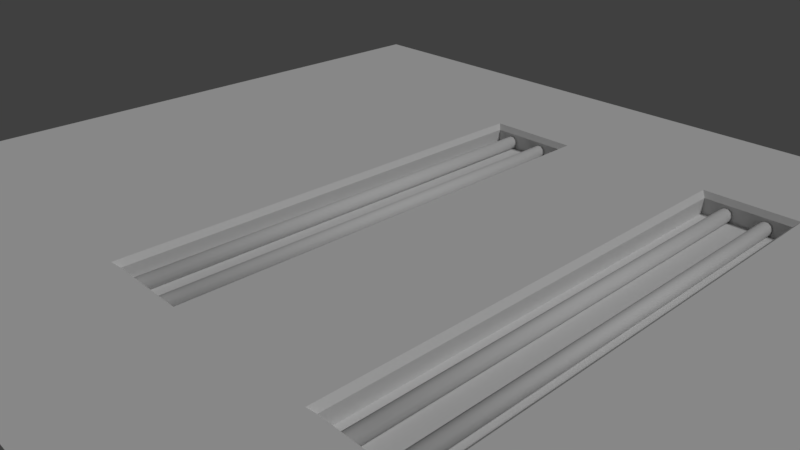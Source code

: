 # Source: Lobby.blend  (saved by Blender 2.79.0; exported with 4.5.12 LTS)
import bpy
from mathutils import Matrix  # noqa: F401  (used for matrix-valued properties, if any)

bpy.ops.wm.read_factory_settings(use_empty=True)
scene = bpy.context.scene
scene.name = 'Scene'

# ---- collections
col_collection_1 = bpy.data.collections.new('Collection 1'); scene.collection.children.link(col_collection_1)

# ---- world
world_world = bpy.data.worlds.new('World'); scene.world = world_world
world_world.color = (0.05088, 0.05088, 0.05088)
world_world.use_sun_shadow = False
world_world.sun_shadow_jitter_overblur = 0.0
world_world.cycles.sampling_method = 'MANUAL'

# ---- cameras
cam_camera = bpy.data.cameras.new('Camera')
cam_camera.clip_end = 100.0
cam_camera.lens = 35.0
cam_camera.sensor_width = 32.0
cam_camera.sensor_height = 18.0
cam_camera.ortho_scale = 7.314
cam_camera.dof.focus_distance = 0.0

# ---- lights
light_lamp = bpy.data.lights.new('Lamp', 'SUN')
light_lamp.transmission_factor = 0.0
light_lamp.cutoff_distance = 30.0
light_lamp.angle = 0.1993
light_lamp.energy = 1.0
light_lamp.shadow_buffer_clip_start = 1.001
light_lamp.shadow_soft_size = 0.1
light_lamp.shadow_cascade_max_distance = 1000.0

# ---- meshes
me_cylinder_003 = bpy.data.meshes.new('Cylinder.003')
me_cylinder_003.from_pydata([(0.0, 0.11, -5.0), (0.0, 0.11, 5.0), (0.05947, 0.09254, -5.0), (0.05947, 0.09254, 5.0), (0.1001, 0.0457, -5.0), (0.1001, 0.0457, 5.0), (0.1089, -0.01565, -5.0), (0.1089, -0.01565, 5.0), (0.08313, -0.07203, -5.0), (0.08313, -0.07203, 5.0), (0.03099, -0.1055, -5.0), (0.03099, -0.1055, 5.0), (-0.03099, -0.1055, -5.0), (-0.03099, -0.1055, 5.0), (-0.08313, -0.07203, -5.0), (-0.08313, -0.07203, 5.0), (-0.1089, -0.01565, -5.0), (-0.1089, -0.01565, 5.0), (-0.1001, 0.0457, -5.0), (-0.1001, 0.0457, 5.0), (-0.05947, 0.09254, -5.0), (-0.05947, 0.09254, 5.0)], [], [(0, 1, 3, 2), (2, 3, 5, 4), (4, 5, 7, 6), (6, 7, 9, 8), (8, 9, 11, 10), (10, 11, 13, 12), (12, 13, 15, 14), (14, 15, 17, 16), (16, 17, 19, 18), (3, 1, 21, 19, 17, 15, 13, 11, 9, 7, 5), (18, 19, 21, 20), (20, 21, 1, 0), (0, 2, 4, 6, 8, 10, 12, 14, 16, 18, 20)])
me_cylinder_003.polygons.foreach_set('use_smooth', [True] * 13)
me_cylinder_003.use_remesh_preserve_volume = False
me_cylinder_003.use_remesh_preserve_attributes = False
me_cylinder_003.use_mirror_vertex_groups = False
me_cylinder_003.update()
me_cylinder_002 = bpy.data.meshes.new('Cylinder.002')
me_cylinder_002.from_pydata([(0.0, 0.11, -5.0), (0.0, 0.11, 5.0), (0.05947, 0.09254, -5.0), (0.05947, 0.09254, 5.0), (0.1001, 0.0457, -5.0), (0.1001, 0.0457, 5.0), (0.1089, -0.01565, -5.0), (0.1089, -0.01565, 5.0), (0.08313, -0.07203, -5.0), (0.08313, -0.07203, 5.0), (0.03099, -0.1055, -5.0), (0.03099, -0.1055, 5.0), (-0.03099, -0.1055, -5.0), (-0.03099, -0.1055, 5.0), (-0.08313, -0.07203, -5.0), (-0.08313, -0.07203, 5.0), (-0.1089, -0.01565, -5.0), (-0.1089, -0.01565, 5.0), (-0.1001, 0.0457, -5.0), (-0.1001, 0.0457, 5.0), (-0.05947, 0.09254, -5.0), (-0.05947, 0.09254, 5.0)], [], [(0, 1, 3, 2), (2, 3, 5, 4), (4, 5, 7, 6), (6, 7, 9, 8), (8, 9, 11, 10), (10, 11, 13, 12), (12, 13, 15, 14), (14, 15, 17, 16), (16, 17, 19, 18), (3, 1, 21, 19, 17, 15, 13, 11, 9, 7, 5), (18, 19, 21, 20), (20, 21, 1, 0), (0, 2, 4, 6, 8, 10, 12, 14, 16, 18, 20)])
me_cylinder_002.polygons.foreach_set('use_smooth', [True] * 13)
me_cylinder_002.use_remesh_preserve_volume = False
me_cylinder_002.use_remesh_preserve_attributes = False
me_cylinder_002.use_mirror_vertex_groups = False
me_cylinder_002.update()
me_cylinder_001 = bpy.data.meshes.new('Cylinder.001')
me_cylinder_001.from_pydata([(0.0, 0.11, -5.0), (0.0, 0.11, 5.0), (0.05947, 0.09254, -5.0), (0.05947, 0.09254, 5.0), (0.1001, 0.0457, -5.0), (0.1001, 0.0457, 5.0), (0.1089, -0.01565, -5.0), (0.1089, -0.01565, 5.0), (0.08313, -0.07203, -5.0), (0.08313, -0.07203, 5.0), (0.03099, -0.1055, -5.0), (0.03099, -0.1055, 5.0), (-0.03099, -0.1055, -5.0), (-0.03099, -0.1055, 5.0), (-0.08313, -0.07203, -5.0), (-0.08313, -0.07203, 5.0), (-0.1089, -0.01565, -5.0), (-0.1089, -0.01565, 5.0), (-0.1001, 0.0457, -5.0), (-0.1001, 0.0457, 5.0), (-0.05947, 0.09254, -5.0), (-0.05947, 0.09254, 5.0)], [], [(0, 1, 3, 2), (2, 3, 5, 4), (4, 5, 7, 6), (6, 7, 9, 8), (8, 9, 11, 10), (10, 11, 13, 12), (12, 13, 15, 14), (14, 15, 17, 16), (16, 17, 19, 18), (3, 1, 21, 19, 17, 15, 13, 11, 9, 7, 5), (18, 19, 21, 20), (20, 21, 1, 0), (0, 2, 4, 6, 8, 10, 12, 14, 16, 18, 20)])
me_cylinder_001.polygons.foreach_set('use_smooth', [True] * 13)
me_cylinder_001.use_remesh_preserve_volume = False
me_cylinder_001.use_remesh_preserve_attributes = False
me_cylinder_001.use_mirror_vertex_groups = False
me_cylinder_001.update()
me_cylinder = bpy.data.meshes.new('Cylinder')
me_cylinder.from_pydata([(0.0, 0.11, -5.0), (0.0, 0.11, 5.0), (0.05947, 0.09254, -5.0), (0.05947, 0.09254, 5.0), (0.1001, 0.0457, -5.0), (0.1001, 0.0457, 5.0), (0.1089, -0.01565, -5.0), (0.1089, -0.01565, 5.0), (0.08313, -0.07203, -5.0), (0.08313, -0.07203, 5.0), (0.03099, -0.1055, -5.0), (0.03099, -0.1055, 5.0), (-0.03099, -0.1055, -5.0), (-0.03099, -0.1055, 5.0), (-0.08313, -0.07203, -5.0), (-0.08313, -0.07203, 5.0), (-0.1089, -0.01565, -5.0), (-0.1089, -0.01565, 5.0), (-0.1001, 0.0457, -5.0), (-0.1001, 0.0457, 5.0), (-0.05947, 0.09254, -5.0), (-0.05947, 0.09254, 5.0)], [], [(0, 1, 3, 2), (2, 3, 5, 4), (4, 5, 7, 6), (6, 7, 9, 8), (8, 9, 11, 10), (10, 11, 13, 12), (12, 13, 15, 14), (14, 15, 17, 16), (16, 17, 19, 18), (3, 1, 21, 19, 17, 15, 13, 11, 9, 7, 5), (18, 19, 21, 20), (20, 21, 1, 0), (0, 2, 4, 6, 8, 10, 12, 14, 16, 18, 20)])
me_cylinder.polygons.foreach_set('use_smooth', [True] * 13)
me_cylinder.use_remesh_preserve_volume = False
me_cylinder.use_remesh_preserve_attributes = False
me_cylinder.use_mirror_vertex_groups = False
me_cylinder.update()
me_plane_001 = bpy.data.meshes.new('Plane.001')
me_plane_001.from_pydata([(-7.31, 7.31, 0.0), (7.31, 7.31, 0.0), (5.981, 7.31, 0.0), (4.652, 7.31, 0.0), (3.323, 7.31, 0.0), (1.994, 7.31, 0.0), (0.6645, 7.31, 0.0), (-0.6645, 7.31, 0.0), (-1.994, 7.31, 0.0), (-3.323, 7.31, 0.0), (-4.652, 7.31, 0.0), (-5.981, 7.31, 0.0), (-7.31, 4.873, 0.0), (-7.31, 2.437, 0.0), (-7.31, 0.0, 0.0), (-7.31, -2.437, 0.0), (-7.31, -4.873, 0.0), (7.31, -4.873, 0.0), (7.31, -2.437, 0.0), (7.31, 0.0, 0.0), (7.31, 2.437, 0.0), (7.31, 4.873, 0.0), (-5.981, -4.873, 0.0), (-5.981, -2.437, 0.0), (-5.981, 0.0, 0.0), (-5.981, 2.437, 0.0), (-5.981, 4.873, 0.0), (-4.652, -4.873, 0.0), (-4.652, -2.437, 0.0), (-4.652, 0.0, 0.0), (-4.652, 2.437, 0.0), (-4.652, 4.873, 0.0), (-3.323, -4.873, 0.0), (-3.323, -2.437, 0.0), (-3.323, 0.0, 0.0), (-3.323, 2.437, 0.0), (-3.323, 4.873, 0.0), (-1.994, -4.873, 0.0), (-0.6645, -4.873, 0.0), (0.6645, -4.873, 0.0), (0.6645, -2.437, 0.0), (0.6645, 0.0, 0.0), (0.6645, 2.437, 0.0), (0.6645, 4.873, 0.0), (1.994, -4.873, 0.0), (3.323, -4.873, 0.0), (4.652, -4.873, 0.0), (4.652, -2.437, 0.0), (4.652, 0.0, 0.0), (4.652, 2.437, 0.0), (4.652, 4.873, 0.0), (5.981, -4.873, 0.0), (5.981, -2.437, 0.0), (5.981, 0.0, 0.0), (5.981, 2.437, 0.0), (5.981, 4.873, 0.0), (-1.994, -2.437, -0.3291), (-1.994, 0.0, -0.3291), (-1.994, 2.437, -0.3291), (-1.994, 4.873, -0.3291), (-0.6645, -2.437, -0.3291), (-0.6645, 0.0, -0.3291), (-0.6645, 2.437, -0.3291), (-0.6645, 4.873, -0.3291), (1.994, -2.437, -0.3291), (1.994, 0.0, -0.3291), (1.994, 2.437, -0.3291), (1.994, 4.873, -0.3291), (3.323, -2.437, -0.3291), (3.323, 0.0, -0.3291), (3.323, 2.437, -0.3291), (3.323, 4.873, -0.3291), (-2.074, -2.517, 0.0), (-1.994, -2.437, -0.08067), (-1.994, 0.0, -0.08067), (-2.074, 0.0, 0.0), (-1.994, 2.437, -0.08067), (-2.074, 2.437, 0.0), (-1.994, 4.873, -0.08067), (-2.074, 4.954, 0.0), (-0.6645, -2.437, -0.08067), (-0.5839, -2.517, 0.0), (-0.5839, 0.0, 0.0), (-0.6645, 0.0, -0.08067), (-0.5839, 2.437, 0.0), (-0.6645, 2.437, -0.08067), (-0.5839, 4.954, 0.0), (-0.6645, 4.873, -0.08067), (1.913, -2.517, 0.0), (1.994, -2.437, -0.08067), (1.994, 0.0, -0.08067), (1.913, 0.0, 0.0), (1.994, 2.437, -0.08067), (1.913, 2.437, 0.0), (1.994, 4.873, -0.08067), (1.913, 4.954, 0.0), (3.323, -2.437, -0.08067), (3.403, -2.517, 0.0), (3.403, 0.0, 0.0), (3.323, 0.0, -0.08067), (3.403, 2.437, 0.0), (3.323, 2.437, -0.08067), (3.403, 4.954, 0.0), (3.323, 4.873, -0.08067)], [], [(55, 21, 1, 2), (12, 26, 11, 0), (26, 31, 10, 11), (31, 36, 9, 10), (87, 78, 59, 63), (36, 79, 8, 9), (39, 44, 88, 40), (103, 94, 67, 71), (43, 95, 5, 6), (50, 55, 2, 3), (46, 51, 52, 47), (47, 52, 53, 48), (48, 53, 54, 49), (49, 54, 55, 50), (96, 99, 69, 68), (99, 101, 70, 69), (101, 103, 71, 70), (102, 50, 3, 4), (40, 88, 91, 41), (97, 47, 48, 98), (81, 40, 41, 82), (38, 39, 40, 81), (90, 89, 64, 65), (89, 96, 68, 64), (94, 92, 66, 67), (95, 102, 4, 5), (80, 83, 61, 60), (83, 85, 62, 61), (85, 87, 63, 62), (86, 43, 6, 7), (33, 72, 75, 34), (45, 46, 47, 97), (42, 93, 95, 43), (79, 86, 7, 8), (74, 73, 56, 57), (73, 80, 60, 56), (35, 77, 79, 36), (78, 76, 58, 59), (27, 32, 33, 28), (28, 33, 34, 29), (29, 34, 35, 30), (30, 35, 36, 31), (22, 27, 28, 23), (23, 28, 29, 24), (24, 29, 30, 25), (25, 30, 31, 26), (16, 22, 23, 15), (15, 23, 24, 14), (14, 24, 25, 13), (13, 25, 26, 12), (51, 17, 18, 52), (52, 18, 19, 53), (53, 19, 20, 54), (54, 20, 21, 55), (64, 68, 69, 65), (65, 69, 70, 66), (66, 70, 71, 67), (56, 60, 61, 57), (57, 61, 62, 58), (58, 62, 63, 59), (82, 41, 42, 84), (98, 48, 49, 100), (84, 42, 43, 86), (92, 90, 65, 66), (76, 74, 57, 58), (100, 49, 50, 102), (37, 38, 81, 72), (44, 45, 97, 88), (34, 75, 77, 35), (41, 91, 93, 42), (73, 74, 75, 72), (74, 76, 77, 75), (76, 78, 79, 77), (81, 82, 83, 80), (82, 84, 85, 83), (84, 86, 87, 85), (89, 90, 91, 88), (90, 92, 93, 91), (92, 94, 95, 93), (97, 98, 99, 96), (98, 100, 101, 99), (100, 102, 103, 101), (96, 89, 88, 97), (102, 95, 94, 103), (80, 73, 72, 81), (86, 79, 78, 87), (32, 37, 72, 33)])
me_plane_001.use_remesh_preserve_volume = False
me_plane_001.use_remesh_preserve_attributes = False
me_plane_001.use_mirror_vertex_groups = False
me_plane_001.update()

# ---- objects
ob_cylinder_003 = bpy.data.objects.new('Cylinder.003', me_cylinder_003)
ob_cylinder_002 = bpy.data.objects.new('Cylinder.002', me_cylinder_002)
ob_cylinder_001 = bpy.data.objects.new('Cylinder.001', me_cylinder_001)
ob_cylinder = bpy.data.objects.new('Cylinder', me_cylinder)
ob_floor = bpy.data.objects.new('Floor', me_plane_001)
ob_lamp = bpy.data.objects.new('Lamp', light_lamp)
ob_camera = bpy.data.objects.new('Camera', cam_camera)

# ---- transforms, parenting, visibility, modifiers, constraints
ob_cylinder_003.location = (-1.708, 1.111, -0.2356)
ob_cylinder_003.rotation_euler = (-1.571, -0.0, 0.0)
ob_cylinder_003.scale = (1.0, 1.0, 0.7941)
ob_cylinder_003.lineart.crease_threshold = 0.0
ob_cylinder_002.location = (-1.098, 1.111, -0.2356)
ob_cylinder_002.rotation_euler = (-1.571, -0.0, 0.0)
ob_cylinder_002.scale = (1.0, 1.0, 0.7941)
ob_cylinder_002.lineart.crease_threshold = 0.0
ob_cylinder_001.location = (2.963, 1.111, -0.2356)
ob_cylinder_001.rotation_euler = (-1.571, -0.0, 0.0)
ob_cylinder_001.scale = (1.0, 1.0, 0.7941)
ob_cylinder_001.lineart.crease_threshold = 0.0
ob_cylinder.location = (2.353, 1.111, -0.2356)
ob_cylinder.rotation_euler = (-1.571, -0.0, 0.0)
ob_cylinder.scale = (1.0, 1.0, 0.7941)
ob_cylinder.lineart.crease_threshold = 0.0
ob_floor.location = (0.0, 0.0, 0.0)
ob_floor.lineart.crease_threshold = 0.0
ob_lamp.location = (4.076, 1.005, 5.904)
ob_lamp.rotation_euler = (0.6503, 0.05522, 1.866)
ob_lamp.lock_rotations_4d = False
ob_lamp.empty_display_type = 'ARROWS'
ob_lamp.color = (0.0, 0.0, 0.0, 0.0)
ob_lamp.lineart.crease_threshold = 0.0
ob_camera.location = (7.481, -6.508, 5.344)
ob_camera.rotation_euler = (1.109, 0.0, 0.8149)
ob_camera.lock_rotations_4d = False
ob_camera.empty_display_type = 'ARROWS'
ob_camera.color = (0.0, 0.0, 0.0, 0.0)
ob_camera.display_type = 'WIRE'
ob_camera.lineart.crease_threshold = 0.0

# ---- collection membership
col_collection_1.objects.link(ob_cylinder_003)
col_collection_1.objects.link(ob_cylinder_002)
col_collection_1.objects.link(ob_cylinder_001)
col_collection_1.objects.link(ob_cylinder)
col_collection_1.objects.link(ob_floor)
col_collection_1.objects.link(ob_lamp)
col_collection_1.objects.link(ob_camera)

# ---- scene / render settings (as saved in the file)
scene.camera = ob_camera
scene.frame_start = 1; scene.frame_end = 250; scene.frame_set(1)
scene.render.engine = 'CYCLES'
scene.render.resolution_percentage = 50
scene.render.dither_intensity = 0.0
scene.cycles.use_denoising = False
scene.cycles.samples = 128
scene.cycles.sampling_pattern = 'TABULATED_SOBOL'
scene.cycles.use_adaptive_sampling = False
scene.cycles.use_light_tree = False
scene.cycles.blur_glossy = 0.0
scene.cycles.sample_clamp_indirect = 0.0
scene.view_settings.view_transform = 'Standard'
bpy.context.view_layer.update()
